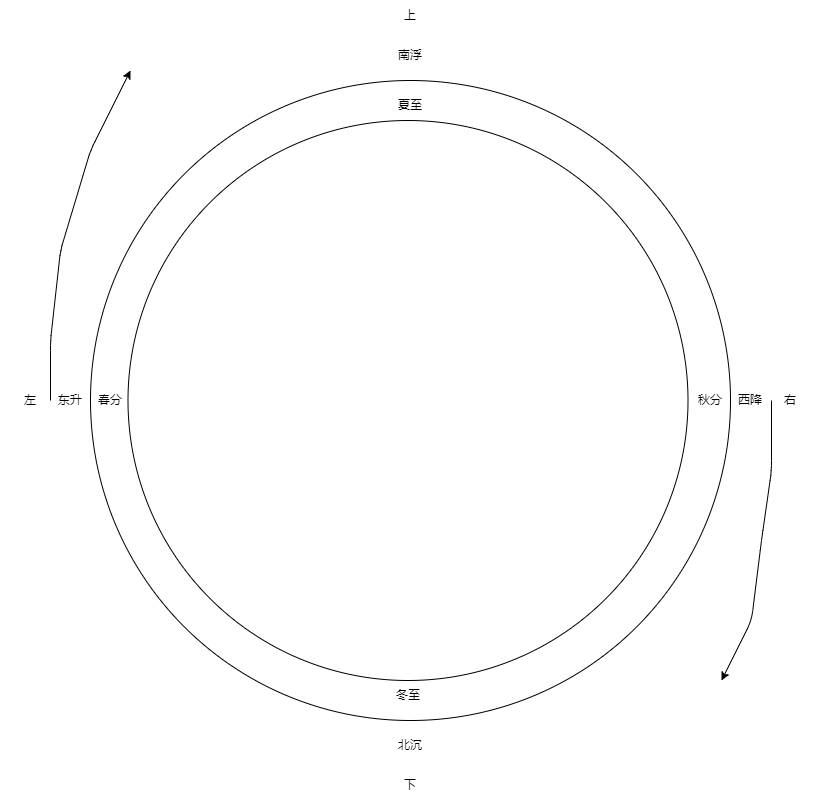

The diagram above was exported from draw.io. Its source (the exported page's mxGraphModel, read from the mxfile embedded in the PNG):
<mxGraphModel dx="2261" dy="1948" grid="1" gridSize="10" guides="1" tooltips="1" connect="1" arrows="1" fold="1" page="1" pageScale="1" pageWidth="827" pageHeight="1169" math="0" shadow="0">
  <root>
    <mxCell id="0" />
    <mxCell id="1" parent="0" />
    <mxCell id="2" value="" style="ellipse;whiteSpace=wrap;html=1;aspect=fixed;movable=0;resizable=0;rotatable=0;deletable=0;editable=0;connectable=0;" vertex="1" parent="1">
      <mxGeometry x="80" y="40" width="640" height="640" as="geometry" />
    </mxCell>
    <mxCell id="4" value="" style="endArrow=classic;html=1;movable=0;resizable=0;rotatable=0;deletable=0;editable=0;connectable=0;" edge="1" parent="1">
      <mxGeometry width="50" height="50" relative="1" as="geometry">
        <mxPoint x="40" y="360" as="sourcePoint" />
        <mxPoint x="120" y="30" as="targetPoint" />
        <Array as="points">
          <mxPoint x="40" y="300" />
          <mxPoint x="50" y="210" />
          <mxPoint x="80" y="110" />
        </Array>
      </mxGeometry>
    </mxCell>
    <mxCell id="7" value="" style="endArrow=classic;html=1;movable=0;resizable=0;rotatable=0;deletable=0;editable=0;connectable=0;" edge="1" parent="1">
      <mxGeometry width="50" height="50" relative="1" as="geometry">
        <mxPoint x="761" y="360" as="sourcePoint" />
        <mxPoint x="711" y="640" as="targetPoint" />
        <Array as="points">
          <mxPoint x="761" y="430" />
          <mxPoint x="751" y="500" />
          <mxPoint x="741" y="580" />
        </Array>
      </mxGeometry>
    </mxCell>
    <mxCell id="9" value="西降" style="text;html=1;strokeColor=none;fillColor=none;align=center;verticalAlign=middle;whiteSpace=wrap;rounded=0;movable=0;resizable=0;rotatable=0;deletable=0;editable=0;connectable=0;" vertex="1" parent="1">
      <mxGeometry x="710" y="345" width="60" height="30" as="geometry" />
    </mxCell>
    <mxCell id="10" value="东升" style="text;html=1;strokeColor=none;fillColor=none;align=center;verticalAlign=middle;whiteSpace=wrap;rounded=0;movable=0;resizable=0;rotatable=0;deletable=0;editable=0;connectable=0;" vertex="1" parent="1">
      <mxGeometry x="30" y="345" width="60" height="30" as="geometry" />
    </mxCell>
    <mxCell id="11" value="上" style="text;html=1;strokeColor=none;fillColor=none;align=center;verticalAlign=middle;whiteSpace=wrap;rounded=0;movable=0;resizable=0;rotatable=0;deletable=0;editable=0;connectable=0;" vertex="1" parent="1">
      <mxGeometry x="370" y="-40" width="60" height="30" as="geometry" />
    </mxCell>
    <mxCell id="12" value="下" style="text;html=1;strokeColor=none;fillColor=none;align=center;verticalAlign=middle;whiteSpace=wrap;rounded=0;movable=0;resizable=0;rotatable=0;deletable=0;editable=0;connectable=0;" vertex="1" parent="1">
      <mxGeometry x="370" y="730" width="60" height="30" as="geometry" />
    </mxCell>
    <mxCell id="13" value="北沉" style="text;html=1;strokeColor=none;fillColor=none;align=center;verticalAlign=middle;whiteSpace=wrap;rounded=0;movable=0;resizable=0;rotatable=0;deletable=0;editable=0;connectable=0;" vertex="1" parent="1">
      <mxGeometry x="370" y="690" width="60" height="30" as="geometry" />
    </mxCell>
    <mxCell id="14" value="南浮" style="text;html=1;strokeColor=none;fillColor=none;align=center;verticalAlign=middle;whiteSpace=wrap;rounded=0;movable=1;resizable=1;rotatable=1;deletable=1;editable=1;connectable=1;" vertex="1" parent="1">
      <mxGeometry x="370" width="60" height="30" as="geometry" />
    </mxCell>
    <mxCell id="19" value="左" style="text;html=1;strokeColor=none;fillColor=none;align=center;verticalAlign=middle;whiteSpace=wrap;rounded=0;movable=0;resizable=0;rotatable=0;deletable=0;editable=0;connectable=0;" vertex="1" parent="1">
      <mxGeometry x="-10" y="345" width="60" height="30" as="geometry" />
    </mxCell>
    <mxCell id="20" value="右" style="text;html=1;strokeColor=none;fillColor=none;align=center;verticalAlign=middle;whiteSpace=wrap;rounded=0;movable=0;resizable=0;rotatable=0;deletable=0;editable=0;connectable=0;" vertex="1" parent="1">
      <mxGeometry x="750" y="345" width="60" height="30" as="geometry" />
    </mxCell>
    <mxCell id="22" value="" style="ellipse;whiteSpace=wrap;html=1;aspect=fixed;movable=0;resizable=0;rotatable=0;deletable=0;editable=0;connectable=0;" vertex="1" parent="1">
      <mxGeometry x="117.5" y="80" width="560" height="560" as="geometry" />
    </mxCell>
    <mxCell id="24" value="春分" style="text;html=1;strokeColor=none;fillColor=none;align=center;verticalAlign=middle;whiteSpace=wrap;rounded=0;" vertex="1" parent="1">
      <mxGeometry x="70" y="345" width="60" height="30" as="geometry" />
    </mxCell>
    <mxCell id="25" value="秋分" style="text;html=1;strokeColor=none;fillColor=none;align=center;verticalAlign=middle;whiteSpace=wrap;rounded=0;" vertex="1" parent="1">
      <mxGeometry x="670" y="345" width="60" height="30" as="geometry" />
    </mxCell>
    <mxCell id="26" value="夏至" style="text;html=1;strokeColor=none;fillColor=none;align=center;verticalAlign=middle;whiteSpace=wrap;rounded=0;" vertex="1" parent="1">
      <mxGeometry x="370" y="50" width="60" height="30" as="geometry" />
    </mxCell>
    <mxCell id="27" value="冬至" style="text;html=1;strokeColor=none;fillColor=none;align=center;verticalAlign=middle;whiteSpace=wrap;rounded=0;movable=0;resizable=0;rotatable=0;deletable=0;editable=0;connectable=0;" vertex="1" parent="1">
      <mxGeometry x="367.5" y="640" width="60" height="30" as="geometry" />
    </mxCell>
  </root>
</mxGraphModel>